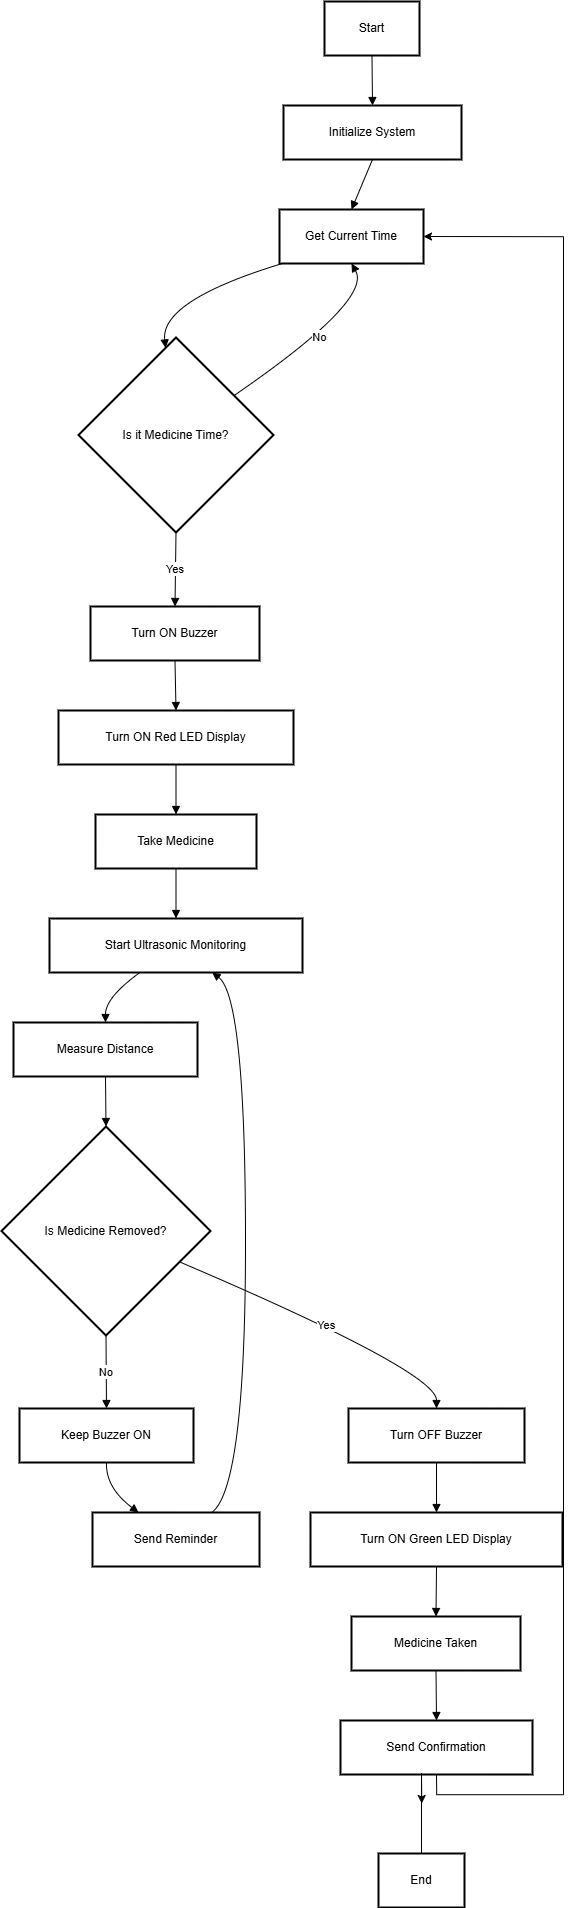

The diagram above was exported from draw.io. Its source (the exported page's mxGraphModel, read from the mxfile embedded in the PNG):
<mxGraphModel dx="4168" dy="2248" grid="1" gridSize="10" guides="1" tooltips="1" connect="1" arrows="1" fold="1" page="1" pageScale="1" pageWidth="827" pageHeight="1169" math="0" shadow="0">
  <root>
    <mxCell id="0" />
    <mxCell id="1" parent="0" />
    <mxCell id="2" parent="1" style="whiteSpace=wrap;strokeWidth=2;" value="Start" vertex="1">
      <mxGeometry height="54" width="95" x="331" y="8" as="geometry" />
    </mxCell>
    <mxCell id="3" parent="1" style="whiteSpace=wrap;strokeWidth=2;" value="Initialize System" vertex="1">
      <mxGeometry height="54" width="178" x="290" y="112" as="geometry" />
    </mxCell>
    <mxCell id="4" parent="1" style="whiteSpace=wrap;strokeWidth=2;" value="Get Current Time" vertex="1">
      <mxGeometry height="54" width="144" x="286" y="216" as="geometry" />
    </mxCell>
    <mxCell id="5" parent="1" style="rhombus;strokeWidth=2;whiteSpace=wrap;" value="Is it Medicine Time?" vertex="1">
      <mxGeometry height="195" width="195" x="85" y="344" as="geometry" />
    </mxCell>
    <mxCell id="6" parent="1" style="whiteSpace=wrap;strokeWidth=2;" value="Turn ON Buzzer" vertex="1">
      <mxGeometry height="54" width="169" x="97" y="613" as="geometry" />
    </mxCell>
    <mxCell id="7" parent="1" style="whiteSpace=wrap;strokeWidth=2;" value="Turn ON Red LED Display" vertex="1">
      <mxGeometry height="54" width="235" x="65" y="717" as="geometry" />
    </mxCell>
    <mxCell id="8" parent="1" style="whiteSpace=wrap;strokeWidth=2;" value="Take Medicine" vertex="1">
      <mxGeometry height="54" width="161" x="102" y="821" as="geometry" />
    </mxCell>
    <mxCell id="9" parent="1" style="whiteSpace=wrap;strokeWidth=2;" value="Start Ultrasonic Monitoring" vertex="1">
      <mxGeometry height="54" width="253" x="56" y="925" as="geometry" />
    </mxCell>
    <mxCell id="10" parent="1" style="whiteSpace=wrap;strokeWidth=2;" value="Measure Distance" vertex="1">
      <mxGeometry height="54" width="184" x="20" y="1029" as="geometry" />
    </mxCell>
    <mxCell id="11" parent="1" style="rhombus;strokeWidth=2;whiteSpace=wrap;" value="Is Medicine Removed?" vertex="1">
      <mxGeometry height="209" width="209" x="8" y="1133" as="geometry" />
    </mxCell>
    <mxCell id="12" parent="1" style="whiteSpace=wrap;strokeWidth=2;" value="Keep Buzzer ON" vertex="1">
      <mxGeometry height="54" width="174" x="26" y="1415" as="geometry" />
    </mxCell>
    <mxCell id="13" parent="1" style="whiteSpace=wrap;strokeWidth=2;" value="Send Reminder" vertex="1">
      <mxGeometry height="54" width="167" x="99" y="1519" as="geometry" />
    </mxCell>
    <mxCell id="14" parent="1" style="whiteSpace=wrap;strokeWidth=2;" value="Turn OFF Buzzer" vertex="1">
      <mxGeometry height="54" width="176" x="355" y="1415" as="geometry" />
    </mxCell>
    <mxCell id="15" parent="1" style="whiteSpace=wrap;strokeWidth=2;" value="Turn ON Green LED Display" vertex="1">
      <mxGeometry height="54" width="252" x="317" y="1519" as="geometry" />
    </mxCell>
    <mxCell id="16" parent="1" style="whiteSpace=wrap;strokeWidth=2;" value="Medicine Taken" vertex="1">
      <mxGeometry height="54" width="169" x="358" y="1623" as="geometry" />
    </mxCell>
    <mxCell id="dY6i2ecVyTfAuxYVgX2t-40" edge="1" parent="1" source="17" style="edgeStyle=orthogonalEdgeStyle;rounded=0;orthogonalLoop=1;jettySize=auto;html=1;exitX=0.5;exitY=1;exitDx=0;exitDy=0;entryX=1;entryY=0.5;entryDx=0;entryDy=0;" target="4">
      <mxGeometry relative="1" as="geometry">
        <Array as="points">
          <mxPoint x="443" y="1801" />
          <mxPoint x="570" y="1801" />
          <mxPoint x="570" y="243" />
        </Array>
        <mxPoint x="630" y="240" as="targetPoint" />
      </mxGeometry>
    </mxCell>
    <mxCell id="17" parent="1" style="whiteSpace=wrap;strokeWidth=2;" value="Send Confirmation" vertex="1">
      <mxGeometry height="54" width="192" x="347" y="1727" as="geometry" />
    </mxCell>
    <mxCell id="dY6i2ecVyTfAuxYVgX2t-44" edge="1" parent="1" source="19" style="edgeStyle=orthogonalEdgeStyle;rounded=0;orthogonalLoop=1;jettySize=auto;html=1;exitX=0.5;exitY=0;exitDx=0;exitDy=0;">
      <mxGeometry relative="1" as="geometry">
        <Array as="points">
          <mxPoint x="428" y="1780" />
          <mxPoint x="428" y="1780" />
        </Array>
        <mxPoint x="428.25" y="1810" as="targetPoint" />
      </mxGeometry>
    </mxCell>
    <mxCell id="19" parent="1" style="whiteSpace=wrap;strokeWidth=2;" value="End" vertex="1">
      <mxGeometry height="54" width="86" x="385" y="1860" as="geometry" />
    </mxCell>
    <mxCell id="20" edge="1" parent="1" source="2" style="curved=1;startArrow=none;endArrow=block;exitX=0.5;exitY=1;entryX=0.5;entryY=0;" target="3" value="">
      <mxGeometry relative="1" as="geometry">
        <Array as="points" />
      </mxGeometry>
    </mxCell>
    <mxCell id="21" edge="1" parent="1" source="3" style="curved=1;startArrow=none;endArrow=block;exitX=0.5;exitY=1;entryX=0.5;entryY=0;" target="4" value="">
      <mxGeometry relative="1" as="geometry">
        <Array as="points" />
      </mxGeometry>
    </mxCell>
    <mxCell id="22" edge="1" parent="1" source="4" style="curved=1;startArrow=none;endArrow=block;exitX=0.02;exitY=1;entryX=0.44;entryY=0;" target="5" value="">
      <mxGeometry relative="1" as="geometry">
        <Array as="points">
          <mxPoint x="167" y="307" />
        </Array>
      </mxGeometry>
    </mxCell>
    <mxCell id="23" edge="1" parent="1" source="5" style="curved=1;startArrow=none;endArrow=block;exitX=1;exitY=0.16;entryX=0.5;entryY=1;" target="4" value="No">
      <mxGeometry relative="1" as="geometry">
        <Array as="points">
          <mxPoint x="379" y="307" />
        </Array>
      </mxGeometry>
    </mxCell>
    <mxCell id="24" edge="1" parent="1" source="5" style="curved=1;startArrow=none;endArrow=block;exitX=0.5;exitY=1;entryX=0.5;entryY=-0.01;" target="6" value="Yes">
      <mxGeometry relative="1" as="geometry">
        <Array as="points" />
      </mxGeometry>
    </mxCell>
    <mxCell id="25" edge="1" parent="1" source="6" style="curved=1;startArrow=none;endArrow=block;exitX=0.5;exitY=0.99;entryX=0.5;entryY=-0.01;" target="7" value="">
      <mxGeometry relative="1" as="geometry">
        <Array as="points" />
      </mxGeometry>
    </mxCell>
    <mxCell id="26" edge="1" parent="1" source="7" style="curved=1;startArrow=none;endArrow=block;exitX=0.5;exitY=0.99;entryX=0.5;entryY=-0.01;" target="8" value="">
      <mxGeometry relative="1" as="geometry">
        <Array as="points" />
      </mxGeometry>
    </mxCell>
    <mxCell id="27" edge="1" parent="1" source="8" style="curved=1;startArrow=none;endArrow=block;exitX=0.5;exitY=0.99;entryX=0.5;entryY=-0.01;" target="9" value="">
      <mxGeometry relative="1" as="geometry">
        <Array as="points" />
      </mxGeometry>
    </mxCell>
    <mxCell id="28" edge="1" parent="1" source="9" style="curved=1;startArrow=none;endArrow=block;exitX=0.36;exitY=0.99;entryX=0.5;entryY=-0.01;" target="10" value="">
      <mxGeometry relative="1" as="geometry">
        <Array as="points">
          <mxPoint x="112" y="1004" />
        </Array>
      </mxGeometry>
    </mxCell>
    <mxCell id="29" edge="1" parent="1" source="10" style="curved=1;startArrow=none;endArrow=block;exitX=0.5;exitY=0.99;entryX=0.5;entryY=0;" target="11" value="">
      <mxGeometry relative="1" as="geometry">
        <Array as="points" />
      </mxGeometry>
    </mxCell>
    <mxCell id="30" edge="1" parent="1" source="11" style="curved=1;startArrow=none;endArrow=block;exitX=0.5;exitY=1;entryX=0.5;entryY=0.01;" target="12" value="No">
      <mxGeometry relative="1" as="geometry">
        <Array as="points" />
      </mxGeometry>
    </mxCell>
    <mxCell id="31" edge="1" parent="1" source="12" style="curved=1;startArrow=none;endArrow=block;exitX=0.5;exitY=1.01;entryX=0.28;entryY=0.01;" target="13" value="">
      <mxGeometry relative="1" as="geometry">
        <Array as="points">
          <mxPoint x="112" y="1494" />
        </Array>
      </mxGeometry>
    </mxCell>
    <mxCell id="32" edge="1" parent="1" source="13" style="curved=1;startArrow=none;endArrow=block;exitX=0.71;exitY=0.01;entryX=0.64;entryY=0.99;" target="9" value="">
      <mxGeometry relative="1" as="geometry">
        <Array as="points">
          <mxPoint x="252" y="1494" />
          <mxPoint x="252" y="1004" />
        </Array>
      </mxGeometry>
    </mxCell>
    <mxCell id="33" edge="1" parent="1" source="11" style="curved=1;startArrow=none;endArrow=block;exitX=1;exitY=0.71;entryX=0.5;entryY=0.01;" target="14" value="Yes">
      <mxGeometry relative="1" as="geometry">
        <Array as="points">
          <mxPoint x="443" y="1378" />
        </Array>
      </mxGeometry>
    </mxCell>
    <mxCell id="34" edge="1" parent="1" source="14" style="curved=1;startArrow=none;endArrow=block;exitX=0.5;exitY=1.01;entryX=0.5;entryY=0.01;" target="15" value="">
      <mxGeometry relative="1" as="geometry">
        <Array as="points" />
      </mxGeometry>
    </mxCell>
    <mxCell id="35" edge="1" parent="1" source="15" style="curved=1;startArrow=none;endArrow=block;exitX=0.5;exitY=1.01;entryX=0.5;entryY=0.01;" target="16" value="">
      <mxGeometry relative="1" as="geometry">
        <Array as="points" />
      </mxGeometry>
    </mxCell>
    <mxCell id="36" edge="1" parent="1" source="16" style="curved=1;startArrow=none;endArrow=block;exitX=0.5;exitY=1.01;entryX=0.5;entryY=0.01;" target="17" value="">
      <mxGeometry relative="1" as="geometry">
        <Array as="points" />
      </mxGeometry>
    </mxCell>
  </root>
</mxGraphModel>